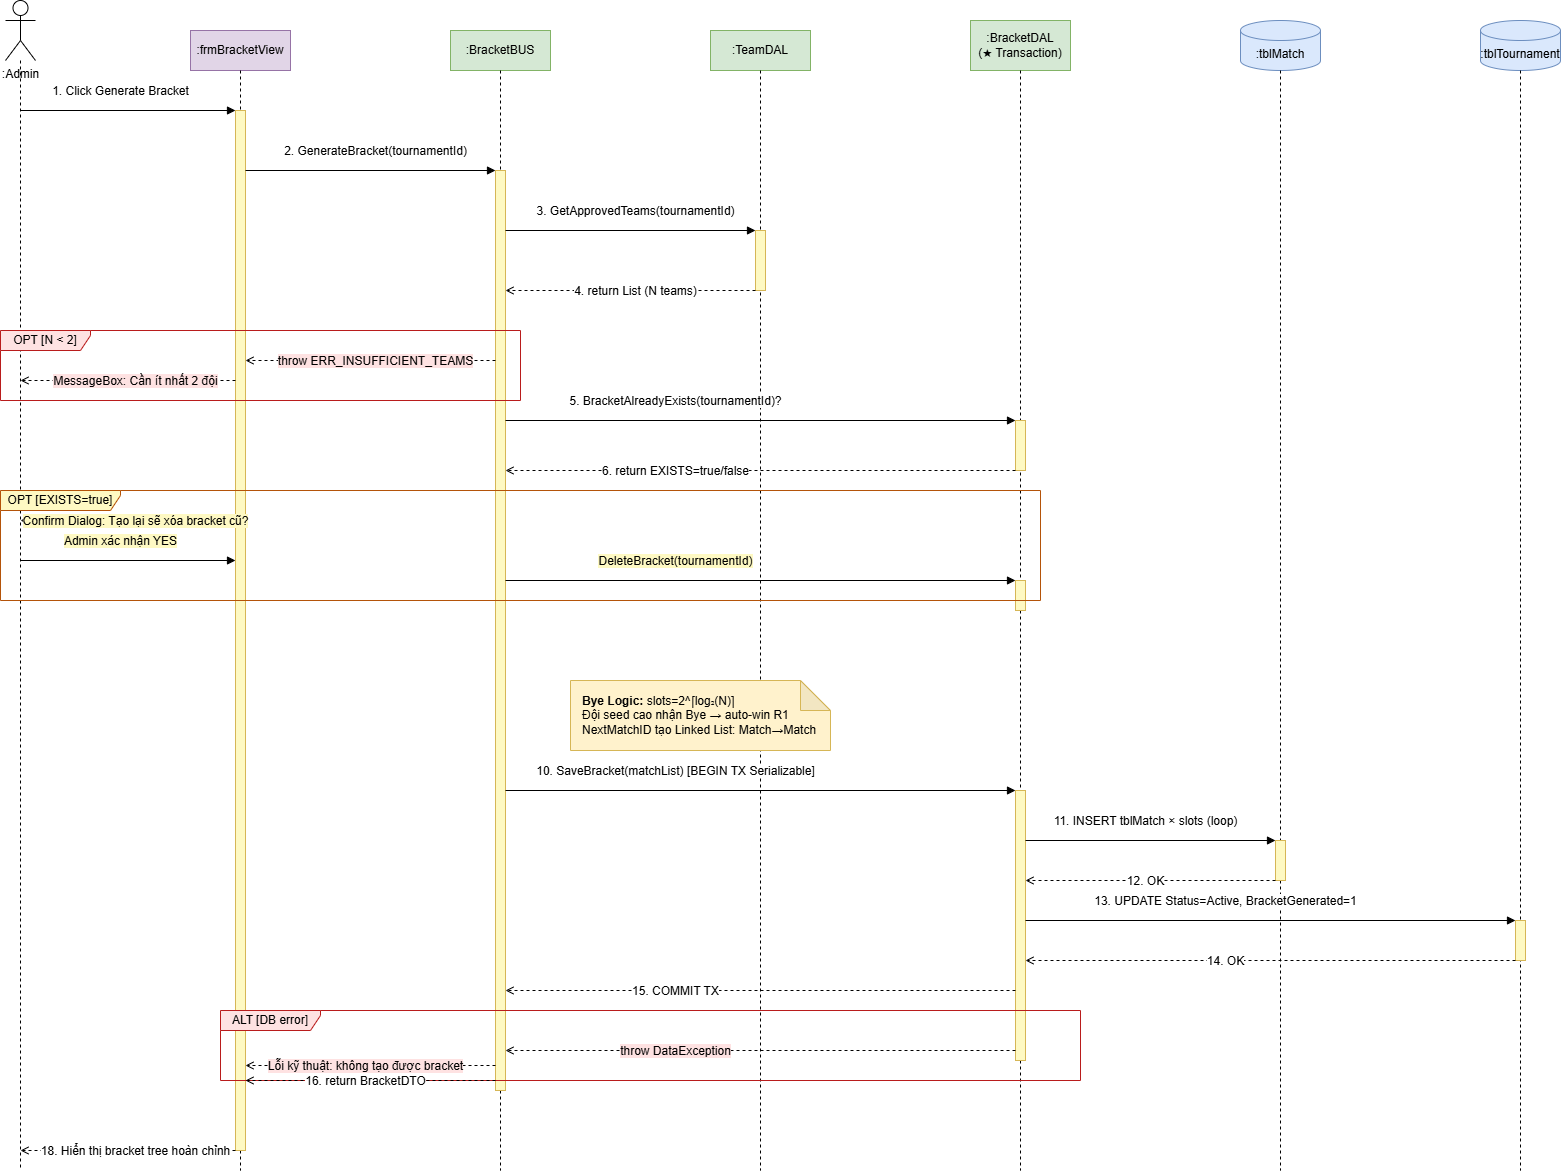

The diagram above was exported from draw.io. Its source (the exported page's mxGraphModel, read from the mxfile embedded in the PNG):
<mxGraphModel dx="1645" dy="811" grid="1" gridSize="10" guides="1" tooltips="1" connect="1" arrows="1" fold="1" page="1" pageScale="1" pageWidth="827" pageHeight="1169" math="0" shadow="0">
  <root>
    <mxCell id="0" />
    <mxCell id="1" parent="0" />
    <mxCell id="_9aexwWDT5jsZkjsW9yC-1" parent="1" style="shape=umlActor;verticalLabelPosition=bottom;verticalAlign=top;html=1;outlineConnect=0;" value=":Admin" vertex="1">
      <mxGeometry height="60" width="30" x="405" y="650" as="geometry" />
    </mxCell>
    <mxCell id="_9aexwWDT5jsZkjsW9yC-2" parent="1" style="html=1;whiteSpace=wrap;fillColor=#E1D5E7;strokeColor=#9673A6;" value=":frmBracketView" vertex="1">
      <mxGeometry height="40" width="100" x="590" y="680" as="geometry" />
    </mxCell>
    <mxCell id="_9aexwWDT5jsZkjsW9yC-3" parent="1" style="html=1;whiteSpace=wrap;fillColor=#D5E8D4;strokeColor=#82B366;" value=":BracketBUS" vertex="1">
      <mxGeometry height="40" width="100" x="850" y="680" as="geometry" />
    </mxCell>
    <mxCell id="_9aexwWDT5jsZkjsW9yC-4" parent="1" style="html=1;whiteSpace=wrap;fillColor=#D5E8D4;strokeColor=#82B366;" value=":TeamDAL" vertex="1">
      <mxGeometry height="40" width="100" x="1110" y="680" as="geometry" />
    </mxCell>
    <mxCell id="_9aexwWDT5jsZkjsW9yC-5" parent="1" style="html=1;whiteSpace=wrap;fillColor=#D5E8D4;strokeColor=#82B366;" value=":BracketDAL&#10;(★ Transaction)" vertex="1">
      <mxGeometry height="50" width="100" x="1370" y="670" as="geometry" />
    </mxCell>
    <mxCell id="_9aexwWDT5jsZkjsW9yC-6" parent="1" style="shape=cylinder3;whiteSpace=wrap;html=1;boundedLbl=1;backgroundOutline=1;size=10;fillColor=#DAE8FC;strokeColor=#6C8EBF;" value=":tblMatch" vertex="1">
      <mxGeometry height="50" width="80" x="1640" y="670" as="geometry" />
    </mxCell>
    <mxCell id="_9aexwWDT5jsZkjsW9yC-7" parent="1" style="shape=cylinder3;whiteSpace=wrap;html=1;boundedLbl=1;backgroundOutline=1;size=10;fillColor=#DAE8FC;strokeColor=#6C8EBF;" value=":tblTournament" vertex="1">
      <mxGeometry height="50" width="80" x="1880" y="670" as="geometry" />
    </mxCell>
    <mxCell id="_9aexwWDT5jsZkjsW9yC-8" edge="1" parent="1" source="_9aexwWDT5jsZkjsW9yC-1" style="html=1;dashed=1;endArrow=none;edgeStyle=orthogonalEdgeStyle;" value="">
      <mxGeometry relative="1" as="geometry">
        <mxPoint x="420" y="1820" as="targetPoint" />
      </mxGeometry>
    </mxCell>
    <mxCell id="_9aexwWDT5jsZkjsW9yC-9" edge="1" parent="1" source="_9aexwWDT5jsZkjsW9yC-2" style="html=1;dashed=1;endArrow=none;edgeStyle=orthogonalEdgeStyle;" value="">
      <mxGeometry relative="1" as="geometry">
        <mxPoint x="640" y="1820" as="targetPoint" />
      </mxGeometry>
    </mxCell>
    <mxCell id="_9aexwWDT5jsZkjsW9yC-10" edge="1" parent="1" source="_9aexwWDT5jsZkjsW9yC-3" style="html=1;dashed=1;endArrow=none;edgeStyle=orthogonalEdgeStyle;" value="">
      <mxGeometry relative="1" as="geometry">
        <mxPoint x="900" y="1820" as="targetPoint" />
      </mxGeometry>
    </mxCell>
    <mxCell id="_9aexwWDT5jsZkjsW9yC-11" edge="1" parent="1" source="_9aexwWDT5jsZkjsW9yC-4" style="html=1;dashed=1;endArrow=none;edgeStyle=orthogonalEdgeStyle;" value="">
      <mxGeometry relative="1" as="geometry">
        <mxPoint x="1160" y="1820" as="targetPoint" />
      </mxGeometry>
    </mxCell>
    <mxCell id="_9aexwWDT5jsZkjsW9yC-12" edge="1" parent="1" source="_9aexwWDT5jsZkjsW9yC-5" style="html=1;dashed=1;endArrow=none;edgeStyle=orthogonalEdgeStyle;" value="">
      <mxGeometry relative="1" as="geometry">
        <mxPoint x="1420" y="1820" as="targetPoint" />
      </mxGeometry>
    </mxCell>
    <mxCell id="_9aexwWDT5jsZkjsW9yC-13" edge="1" parent="1" source="_9aexwWDT5jsZkjsW9yC-6" style="html=1;dashed=1;endArrow=none;edgeStyle=orthogonalEdgeStyle;" value="">
      <mxGeometry relative="1" as="geometry">
        <mxPoint x="1680" y="1820" as="targetPoint" />
      </mxGeometry>
    </mxCell>
    <mxCell id="_9aexwWDT5jsZkjsW9yC-14" edge="1" parent="1" source="_9aexwWDT5jsZkjsW9yC-7" style="html=1;dashed=1;endArrow=none;edgeStyle=orthogonalEdgeStyle;" value="">
      <mxGeometry relative="1" as="geometry">
        <mxPoint x="1920" y="1820" as="targetPoint" />
      </mxGeometry>
    </mxCell>
    <mxCell id="_9aexwWDT5jsZkjsW9yC-15" parent="1" style="html=1;whiteSpace=wrap;fillColor=#FEF9C3;strokeColor=#D6B656;" value="" vertex="1">
      <mxGeometry height="1040" width="10" x="635" y="760" as="geometry" />
    </mxCell>
    <mxCell id="_9aexwWDT5jsZkjsW9yC-16" parent="1" style="html=1;whiteSpace=wrap;fillColor=#FEF9C3;strokeColor=#D6B656;" value="" vertex="1">
      <mxGeometry height="920" width="10" x="895" y="820" as="geometry" />
    </mxCell>
    <mxCell id="_9aexwWDT5jsZkjsW9yC-17" parent="1" style="html=1;whiteSpace=wrap;fillColor=#FEF9C3;strokeColor=#D6B656;" value="" vertex="1">
      <mxGeometry height="60" width="10" x="1155" y="880" as="geometry" />
    </mxCell>
    <mxCell id="_9aexwWDT5jsZkjsW9yC-18" parent="1" style="html=1;whiteSpace=wrap;fillColor=#FEF9C3;strokeColor=#D6B656;" value="" vertex="1">
      <mxGeometry height="50" width="10" x="1415" y="1070" as="geometry" />
    </mxCell>
    <mxCell id="_9aexwWDT5jsZkjsW9yC-19" parent="1" style="html=1;whiteSpace=wrap;fillColor=#FEF9C3;strokeColor=#D6B656;" value="" vertex="1">
      <mxGeometry height="30" width="10" x="1415" y="1230" as="geometry" />
    </mxCell>
    <mxCell id="_9aexwWDT5jsZkjsW9yC-20" parent="1" style="html=1;whiteSpace=wrap;fillColor=#FEF9C3;strokeColor=#D6B656;" value="" vertex="1">
      <mxGeometry height="270" width="10" x="1415" y="1440" as="geometry" />
    </mxCell>
    <mxCell id="_9aexwWDT5jsZkjsW9yC-21" parent="1" style="html=1;whiteSpace=wrap;fillColor=#FEF9C3;strokeColor=#D6B656;" value="" vertex="1">
      <mxGeometry height="40" width="10" x="1675" y="1490" as="geometry" />
    </mxCell>
    <mxCell id="_9aexwWDT5jsZkjsW9yC-22" parent="1" style="html=1;whiteSpace=wrap;fillColor=#FEF9C3;strokeColor=#D6B656;" value="" vertex="1">
      <mxGeometry height="40" width="10" x="1915" y="1570" as="geometry" />
    </mxCell>
    <mxCell id="_9aexwWDT5jsZkjsW9yC-23" parent="1" style="shape=umlFrame;whiteSpace=wrap;html=1;pointerEvents=0;fillColor=#FEE2E2;strokeColor=#B91C1C;width=90;height=20;" value="OPT [N &lt; 2]" vertex="1">
      <mxGeometry height="70" width="520" x="400" y="980" as="geometry" />
    </mxCell>
    <mxCell id="_9aexwWDT5jsZkjsW9yC-24" parent="1" style="shape=umlFrame;whiteSpace=wrap;html=1;pointerEvents=0;fillColor=#FEF9C3;strokeColor=#B45309;width=120;height=20;" value="OPT [EXISTS=true]" vertex="1">
      <mxGeometry height="110" width="1040" x="400" y="1140" as="geometry" />
    </mxCell>
    <mxCell id="_9aexwWDT5jsZkjsW9yC-25" parent="1" style="shape=umlFrame;whiteSpace=wrap;html=1;pointerEvents=0;fillColor=#FEE2E2;strokeColor=#B91C1C;width=100;height=20;" value="ALT [DB error]" vertex="1">
      <mxGeometry height="70" width="860" x="620" y="1660" as="geometry" />
    </mxCell>
    <mxCell id="_9aexwWDT5jsZkjsW9yC-26" edge="1" parent="1" style="html=1;verticalAlign=bottom;endArrow=block;endFill=1;edgeStyle=orthogonalEdgeStyle;rounded=0;fontSize=12;labelBackgroundColor=#FFFFFF;" value="1. Click Generate Bracket">
      <mxGeometry relative="1" x="-0.0698" y="10" as="geometry">
        <mxPoint as="offset" />
        <mxPoint x="420" y="760" as="sourcePoint" />
        <mxPoint x="635" y="760" as="targetPoint" />
      </mxGeometry>
    </mxCell>
    <mxCell id="_9aexwWDT5jsZkjsW9yC-27" edge="1" parent="1" style="html=1;verticalAlign=bottom;endArrow=block;endFill=1;edgeStyle=orthogonalEdgeStyle;rounded=0;fontSize=12;labelBackgroundColor=#FFFFFF;" value="2. GenerateBracket(tournamentId)">
      <mxGeometry relative="1" x="0.04" y="10" as="geometry">
        <mxPoint as="offset" />
        <mxPoint x="645" y="820" as="sourcePoint" />
        <mxPoint x="895" y="820" as="targetPoint" />
      </mxGeometry>
    </mxCell>
    <mxCell id="_9aexwWDT5jsZkjsW9yC-28" edge="1" parent="1" style="html=1;verticalAlign=bottom;endArrow=block;endFill=1;edgeStyle=orthogonalEdgeStyle;rounded=0;fontSize=12;labelBackgroundColor=#FFFFFF;" value="3. GetApprovedTeams(tournamentId)">
      <mxGeometry relative="1" x="0.04" y="10" as="geometry">
        <mxPoint as="offset" />
        <mxPoint x="905" y="880" as="sourcePoint" />
        <mxPoint x="1155" y="880" as="targetPoint" />
      </mxGeometry>
    </mxCell>
    <mxCell id="_9aexwWDT5jsZkjsW9yC-29" edge="1" parent="1" style="html=1;verticalAlign=bottom;endArrow=open;dashed=1;edgeStyle=orthogonalEdgeStyle;rounded=0;fontSize=12;labelBackgroundColor=#FFFFFF;" value="4. return List&lt;TeamDTO&gt; (N teams)">
      <mxGeometry relative="1" x="-0.04" y="10" as="geometry">
        <mxPoint as="offset" />
        <mxPoint x="1155" y="940" as="sourcePoint" />
        <mxPoint x="905" y="940" as="targetPoint" />
      </mxGeometry>
    </mxCell>
    <mxCell id="_9aexwWDT5jsZkjsW9yC-30" edge="1" parent="1" style="html=1;verticalAlign=bottom;endArrow=open;dashed=1;edgeStyle=orthogonalEdgeStyle;rounded=0;fontSize=12;labelBackgroundColor=#FEE2E2;" value="throw ERR_INSUFFICIENT_TEAMS">
      <mxGeometry relative="1" x="-0.04" y="10" as="geometry">
        <mxPoint as="offset" />
        <mxPoint x="895" y="1010" as="sourcePoint" />
        <mxPoint x="645" y="1010" as="targetPoint" />
      </mxGeometry>
    </mxCell>
    <mxCell id="_9aexwWDT5jsZkjsW9yC-31" edge="1" parent="1" style="html=1;verticalAlign=bottom;endArrow=open;dashed=1;edgeStyle=orthogonalEdgeStyle;rounded=0;fontSize=12;labelBackgroundColor=#FEE2E2;" value="MessageBox: Cần ít nhất 2 đội">
      <mxGeometry relative="1" x="-0.0698" y="10" as="geometry">
        <mxPoint as="offset" />
        <mxPoint x="635" y="1030" as="sourcePoint" />
        <mxPoint x="420" y="1030" as="targetPoint" />
      </mxGeometry>
    </mxCell>
    <mxCell id="_9aexwWDT5jsZkjsW9yC-32" edge="1" parent="1" style="html=1;verticalAlign=bottom;endArrow=block;endFill=1;edgeStyle=orthogonalEdgeStyle;rounded=0;fontSize=12;labelBackgroundColor=#FFFFFF;" value="5. BracketAlreadyExists(tournamentId)?">
      <mxGeometry relative="1" x="-0.3333" y="10" as="geometry">
        <mxPoint as="offset" />
        <mxPoint x="905" y="1070" as="sourcePoint" />
        <mxPoint x="1415" y="1070" as="targetPoint" />
      </mxGeometry>
    </mxCell>
    <mxCell id="_9aexwWDT5jsZkjsW9yC-33" edge="1" parent="1" style="html=1;verticalAlign=bottom;endArrow=open;dashed=1;edgeStyle=orthogonalEdgeStyle;rounded=0;fontSize=12;labelBackgroundColor=#FFFFFF;" value="6. return EXISTS=true/false">
      <mxGeometry relative="1" x="0.3333" y="10" as="geometry">
        <mxPoint as="offset" />
        <mxPoint x="1415" y="1120" as="sourcePoint" />
        <mxPoint x="905" y="1120" as="targetPoint" />
      </mxGeometry>
    </mxCell>
    <mxCell id="_9aexwWDT5jsZkjsW9yC-34" edge="1" parent="1" style="html=1;verticalAlign=bottom;endArrow=open;dashed=1;edgeStyle=orthogonalEdgeStyle;rounded=0;fontSize=12;labelBackgroundColor=#FEF9C3;" value="Confirm Dialog: Tạo lại sẽ xóa bracket cũ?">
      <mxGeometry relative="1" x="-0.0698" y="10" as="geometry">
        <mxPoint as="offset" />
        <mxPoint x="635" y="1170" as="sourcePoint" />
        <mxPoint x="420" y="1170" as="targetPoint" />
      </mxGeometry>
    </mxCell>
    <mxCell id="_9aexwWDT5jsZkjsW9yC-35" edge="1" parent="1" style="html=1;verticalAlign=bottom;endArrow=block;endFill=1;edgeStyle=orthogonalEdgeStyle;rounded=0;fontSize=12;labelBackgroundColor=#FEF9C3;" value="Admin xác nhận YES">
      <mxGeometry relative="1" x="-0.0698" y="10" as="geometry">
        <mxPoint as="offset" />
        <mxPoint x="420" y="1210" as="sourcePoint" />
        <mxPoint x="635" y="1210" as="targetPoint" />
      </mxGeometry>
    </mxCell>
    <mxCell id="_9aexwWDT5jsZkjsW9yC-36" edge="1" parent="1" style="html=1;verticalAlign=bottom;endArrow=block;endFill=1;edgeStyle=orthogonalEdgeStyle;rounded=0;fontSize=12;labelBackgroundColor=#FEF9C3;" value="DeleteBracket(tournamentId)">
      <mxGeometry relative="1" x="-0.3333" y="10" as="geometry">
        <mxPoint as="offset" />
        <mxPoint x="905" y="1230" as="sourcePoint" />
        <mxPoint x="1415" y="1230" as="targetPoint" />
      </mxGeometry>
    </mxCell>
    <mxCell id="_9aexwWDT5jsZkjsW9yC-37" edge="1" parent="1" style="html=1;verticalAlign=bottom;endArrow=block;endFill=1;edgeStyle=orthogonalEdgeStyle;rounded=0;fontSize=12;labelBackgroundColor=#FFFFFF;" value="7. FisherYatesShuffle(teams)">
      <mxGeometry relative="1" x="0.1" y="10" as="geometry">
        <Array as="points">
          <mxPoint x="905" y="1270" />
          <mxPoint x="950" y="1270" />
          <mxPoint x="950" y="1290" />
          <mxPoint x="905" y="1290" />
        </Array>
      </mxGeometry>
    </mxCell>
    <mxCell id="_9aexwWDT5jsZkjsW9yC-38" edge="1" parent="1" style="html=1;verticalAlign=bottom;endArrow=block;endFill=1;edgeStyle=orthogonalEdgeStyle;rounded=0;fontSize=12;labelBackgroundColor=#FFFFFF;" value="8. slots=NextPowerOf2(N); byeCount=slots-N">
      <mxGeometry relative="1" x="0.1" y="10" as="geometry">
        <Array as="points">
          <mxPoint x="905" y="1320" />
          <mxPoint x="950" y="1320" />
          <mxPoint x="950" y="1340" />
          <mxPoint x="905" y="1340" />
        </Array>
      </mxGeometry>
    </mxCell>
    <mxCell id="_9aexwWDT5jsZkjsW9yC-39" edge="1" parent="1" style="html=1;verticalAlign=bottom;endArrow=block;endFill=1;edgeStyle=orthogonalEdgeStyle;rounded=0;fontSize=12;labelBackgroundColor=#FFFFFF;" value="9. Build matches: R1→R2→...→Final&#10;   Gán NextMatchID Linked List">
      <mxGeometry relative="1" x="0.1" y="20" as="geometry">
        <Array as="points">
          <mxPoint x="905" y="1370" />
          <mxPoint x="950" y="1370" />
          <mxPoint x="950" y="1410" />
          <mxPoint x="905" y="1410" />
        </Array>
      </mxGeometry>
    </mxCell>
    <mxCell id="_9aexwWDT5jsZkjsW9yC-40" parent="1" style="shape=note;whiteSpace=wrap;html=1;backgroundOutline=1;darkOpacity=0.05;fillColor=#FFF2CC;strokeColor=#D6B656;align=left;spacingLeft=10;" value="&lt;b&gt;Bye Logic:&lt;/b&gt; slots=2^⌈log₂(N)⌉&#10;Đội seed cao nhận Bye → auto-win R1&#10;NextMatchID tạo Linked List: Match→Match" vertex="1">
      <mxGeometry height="70" width="260" x="970" y="1330" as="geometry" />
    </mxCell>
    <mxCell id="_9aexwWDT5jsZkjsW9yC-41" edge="1" parent="1" style="html=1;verticalAlign=bottom;endArrow=block;endFill=1;edgeStyle=orthogonalEdgeStyle;rounded=0;fontSize=12;labelBackgroundColor=#FFFFFF;" value="10. SaveBracket(matchList) [BEGIN TX Serializable]">
      <mxGeometry relative="1" x="-0.3333" y="10" as="geometry">
        <mxPoint as="offset" />
        <mxPoint x="905" y="1440" as="sourcePoint" />
        <mxPoint x="1415" y="1440" as="targetPoint" />
      </mxGeometry>
    </mxCell>
    <mxCell id="_9aexwWDT5jsZkjsW9yC-42" edge="1" parent="1" style="html=1;verticalAlign=bottom;endArrow=block;endFill=1;edgeStyle=orthogonalEdgeStyle;rounded=0;fontSize=12;labelBackgroundColor=#FFFFFF;" value="11. INSERT tblMatch × slots (loop)">
      <mxGeometry relative="1" x="-0.04" y="10" as="geometry">
        <mxPoint as="offset" />
        <mxPoint x="1425" y="1490" as="sourcePoint" />
        <mxPoint x="1675" y="1490" as="targetPoint" />
      </mxGeometry>
    </mxCell>
    <mxCell id="_9aexwWDT5jsZkjsW9yC-43" edge="1" parent="1" style="html=1;verticalAlign=bottom;endArrow=open;dashed=1;edgeStyle=orthogonalEdgeStyle;rounded=0;fontSize=12;labelBackgroundColor=#FFFFFF;" value="12. OK">
      <mxGeometry relative="1" x="0.04" y="10" as="geometry">
        <mxPoint as="offset" />
        <mxPoint x="1675" y="1530" as="sourcePoint" />
        <mxPoint x="1425" y="1530" as="targetPoint" />
      </mxGeometry>
    </mxCell>
    <mxCell id="_9aexwWDT5jsZkjsW9yC-44" edge="1" parent="1" style="html=1;verticalAlign=bottom;endArrow=block;endFill=1;edgeStyle=orthogonalEdgeStyle;rounded=0;fontSize=12;labelBackgroundColor=#FFFFFF;" value="13. UPDATE Status=Active, BracketGenerated=1">
      <mxGeometry relative="1" x="-0.1837" y="10" as="geometry">
        <mxPoint as="offset" />
        <mxPoint x="1425" y="1570" as="sourcePoint" />
        <mxPoint x="1915" y="1570" as="targetPoint" />
      </mxGeometry>
    </mxCell>
    <mxCell id="_9aexwWDT5jsZkjsW9yC-45" edge="1" parent="1" style="html=1;verticalAlign=bottom;endArrow=open;dashed=1;edgeStyle=orthogonalEdgeStyle;rounded=0;fontSize=12;labelBackgroundColor=#FFFFFF;" value="14. OK">
      <mxGeometry relative="1" x="0.1837" y="10" as="geometry">
        <mxPoint as="offset" />
        <mxPoint x="1915" y="1610" as="sourcePoint" />
        <mxPoint x="1425" y="1610" as="targetPoint" />
      </mxGeometry>
    </mxCell>
    <mxCell id="_9aexwWDT5jsZkjsW9yC-46" edge="1" parent="1" style="html=1;verticalAlign=bottom;endArrow=open;dashed=1;edgeStyle=orthogonalEdgeStyle;rounded=0;fontSize=12;labelBackgroundColor=#FFFFFF;" value="15. COMMIT TX">
      <mxGeometry relative="1" x="0.3333" y="10" as="geometry">
        <mxPoint as="offset" />
        <mxPoint x="1415" y="1640" as="sourcePoint" />
        <mxPoint x="905" y="1640" as="targetPoint" />
      </mxGeometry>
    </mxCell>
    <mxCell id="_9aexwWDT5jsZkjsW9yC-47" edge="1" parent="1" style="html=1;verticalAlign=bottom;endArrow=block;endFill=1;edgeStyle=orthogonalEdgeStyle;rounded=0;fontSize=12;labelBackgroundColor=#FEE2E2;" value="ROLLBACK">
      <mxGeometry relative="1" x="0.1" y="10" as="geometry">
        <Array as="points">
          <mxPoint x="1425" y="1680" />
          <mxPoint x="1470" y="1680" />
          <mxPoint x="1470" y="1695" />
          <mxPoint x="1425" y="1695" />
        </Array>
      </mxGeometry>
    </mxCell>
    <mxCell id="_9aexwWDT5jsZkjsW9yC-48" edge="1" parent="1" style="html=1;verticalAlign=bottom;endArrow=open;dashed=1;edgeStyle=orthogonalEdgeStyle;rounded=0;fontSize=12;labelBackgroundColor=#FEE2E2;" value="throw DataException">
      <mxGeometry relative="1" x="0.3333" y="10" as="geometry">
        <mxPoint as="offset" />
        <mxPoint x="1415" y="1700" as="sourcePoint" />
        <mxPoint x="905" y="1700" as="targetPoint" />
      </mxGeometry>
    </mxCell>
    <mxCell id="_9aexwWDT5jsZkjsW9yC-49" edge="1" parent="1" style="html=1;verticalAlign=bottom;endArrow=open;dashed=1;edgeStyle=orthogonalEdgeStyle;rounded=0;fontSize=12;labelBackgroundColor=#FEE2E2;" value="Lỗi kỹ thuật: không tạo được bracket">
      <mxGeometry relative="1" x="0.04" y="10" as="geometry">
        <mxPoint as="offset" />
        <mxPoint x="895" y="1715" as="sourcePoint" />
        <mxPoint x="645" y="1715" as="targetPoint" />
      </mxGeometry>
    </mxCell>
    <mxCell id="_9aexwWDT5jsZkjsW9yC-50" edge="1" parent="1" style="html=1;verticalAlign=bottom;endArrow=open;dashed=1;edgeStyle=orthogonalEdgeStyle;rounded=0;fontSize=12;labelBackgroundColor=#FFFFFF;" value="16. return BracketDTO">
      <mxGeometry relative="1" x="0.04" y="10" as="geometry">
        <mxPoint as="offset" />
        <mxPoint x="895" y="1730" as="sourcePoint" />
        <mxPoint x="645" y="1730" as="targetPoint" />
      </mxGeometry>
    </mxCell>
    <mxCell id="_9aexwWDT5jsZkjsW9yC-51" edge="1" parent="1" style="html=1;verticalAlign=bottom;endArrow=block;endFill=1;edgeStyle=orthogonalEdgeStyle;rounded=0;fontSize=12;labelBackgroundColor=#FFFFFF;" value="17. RenderBracketTree(dto) — GDI+">
      <mxGeometry relative="1" x="0.1" y="10" as="geometry">
        <Array as="points">
          <mxPoint x="645" y="1770" />
          <mxPoint x="690" y="1770" />
          <mxPoint x="690" y="1790" />
          <mxPoint x="645" y="1790" />
        </Array>
      </mxGeometry>
    </mxCell>
    <mxCell id="_9aexwWDT5jsZkjsW9yC-52" edge="1" parent="1" style="html=1;verticalAlign=bottom;endArrow=open;dashed=1;edgeStyle=orthogonalEdgeStyle;rounded=0;fontSize=12;labelBackgroundColor=#FFFFFF;" value="18. Hiển thị bracket tree hoàn chỉnh">
      <mxGeometry relative="1" x="-0.0698" y="10" as="geometry">
        <mxPoint as="offset" />
        <mxPoint x="635" y="1800" as="sourcePoint" />
        <mxPoint x="420" y="1800" as="targetPoint" />
      </mxGeometry>
    </mxCell>
  </root>
</mxGraphModel>